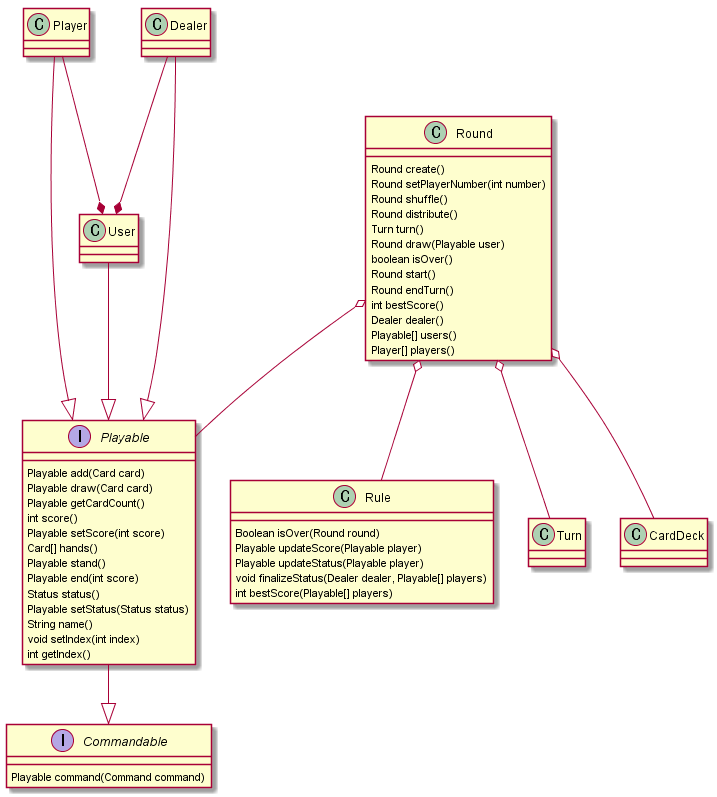

The diagram above was rendered by PlantUML. Its source (embedded in the PNG):
@startuml
Interface Playable {
    Playable add(Card card)
    Playable draw(Card card)
    Playable getCardCount()
    int score()
    Playable setScore(int score)
    Card[] hands()
    Playable stand()
    Playable end(int score)
    Status status()
    Playable setStatus(Status status)
    String name()
    void setIndex(int index)
    int getIndex()    
}
Interface Commandable
{
    Playable command(Command command)
}

class Round
{
    Round create()    
    Round setPlayerNumber(int number)
    Round shuffle()
    Round distribute()
    Turn turn()
    Round draw(Playable user)    
    boolean isOver()
    Round start()
    Round endTurn()
    int bestScore()
    Dealer dealer()
    Playable[] users()
    Player[] players()
}

class Rule
{
    Boolean isOver(Round round)
    Playable updateScore(Playable player)
    Playable updateStatus(Playable player)
    void finalizeStatus(Dealer dealer, Playable[] players)
    int bestScore(Playable[] players)
}
class Turn
Player --|> Playable
User --|> Playable
Dealer --|> Playable
Round o-- Playable
Round o-- Turn
Round o-- Rule
Round o-- CardDeck

Playable --|> Commandable
Player --* User
Dealer --* User

@enduml